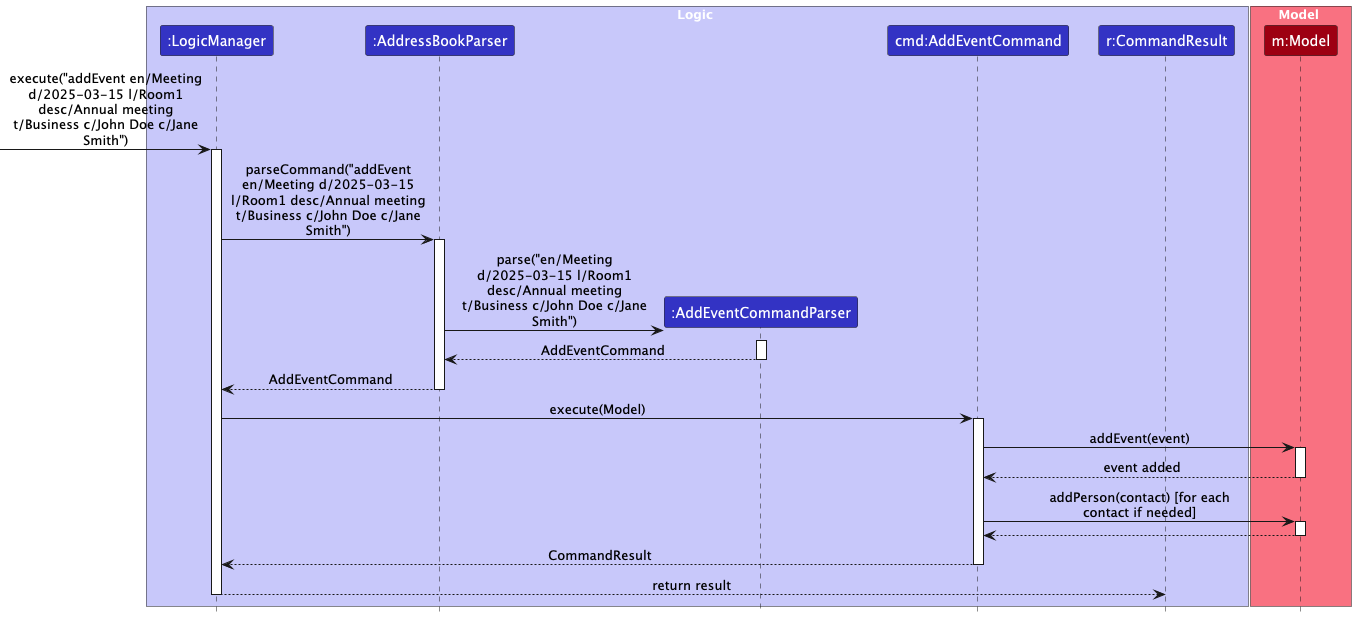

The diagram above was rendered by PlantUML. Its source (embedded in the PNG):
@startuml
!include style.puml
skinparam ArrowFontStyle plain
skinparam maxMessageSize 200

box Logic LOGIC_COLOR_T1
participant ":LogicManager" as LM LOGIC_COLOR
participant ":AddressBookParser" as ABP LOGIC_COLOR
participant ":AddEventCommandParser" as AECP LOGIC_COLOR
participant "cmd:AddEventCommand" as AEC LOGIC_COLOR
participant "r:CommandResult" as CR LOGIC_COLOR
end box

box Model MODEL_COLOR_T1
participant "m:Model" as Model MODEL_COLOR
end box

[-> LM : execute("addEvent en/Meeting d/2025-03-15 l/Room1 desc/Annual meeting t/Business c/John Doe c/Jane Smith")
activate LM
LM -> ABP : parseCommand("addEvent en/Meeting d/2025-03-15 l/Room1 desc/Annual meeting t/Business c/John Doe c/Jane Smith")
activate ABP
create AECP
ABP -> AECP : parse("en/Meeting d/2025-03-15 l/Room1 desc/Annual meeting t/Business c/John Doe c/Jane Smith")
activate AECP
AECP --> ABP : AddEventCommand
deactivate AECP
ABP --> LM : AddEventCommand
deactivate ABP

LM -> AEC : execute(Model)
activate AEC
AEC -> Model : addEvent(event)
activate Model
Model --> AEC : event added
deactivate Model
AEC -> Model : addPerson(contact) [for each contact if needed]
activate Model
Model --> AEC
deactivate Model
AEC --> LM : CommandResult
deactivate AEC
LM --> CR : return result
deactivate LM
@enduml